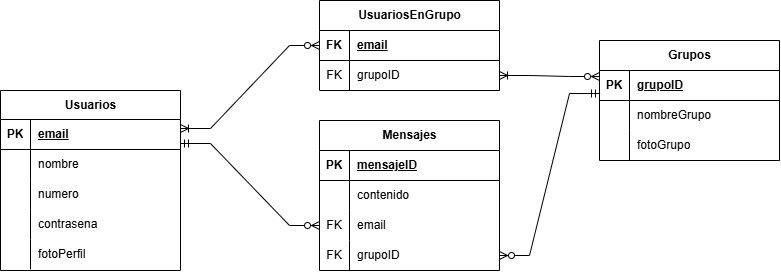

The diagram above was exported from draw.io. Its source (the exported page's mxGraphModel, read from the mxfile embedded in the PNG):
<mxGraphModel dx="1094" dy="605" grid="1" gridSize="10" guides="1" tooltips="1" connect="1" arrows="1" fold="1" page="1" pageScale="1" pageWidth="827" pageHeight="1169" math="0" shadow="0">
  <root>
    <mxCell id="0" />
    <mxCell id="1" parent="0" />
    <mxCell id="b3kYP81SWuYiNH7zen8i-2" parent="1" style="shape=table;startSize=29;container=1;collapsible=1;childLayout=tableLayout;fixedRows=1;rowLines=0;fontStyle=1;align=center;resizeLast=1;html=1;" value="Usuarios" vertex="1">
      <mxGeometry height="180" width="180" x="21" y="230" as="geometry" />
    </mxCell>
    <mxCell id="b3kYP81SWuYiNH7zen8i-3" parent="b3kYP81SWuYiNH7zen8i-2" style="shape=tableRow;horizontal=0;startSize=0;swimlaneHead=0;swimlaneBody=0;fillColor=none;collapsible=0;dropTarget=0;points=[[0,0.5],[1,0.5]];portConstraint=eastwest;top=0;left=0;right=0;bottom=1;" value="" vertex="1">
      <mxGeometry height="30" width="180" y="29" as="geometry" />
    </mxCell>
    <mxCell id="b3kYP81SWuYiNH7zen8i-4" parent="b3kYP81SWuYiNH7zen8i-3" style="shape=partialRectangle;connectable=0;fillColor=none;top=0;left=0;bottom=0;right=0;fontStyle=1;overflow=hidden;whiteSpace=wrap;html=1;" value="PK" vertex="1">
      <mxGeometry height="30" width="30" as="geometry">
        <mxRectangle height="30" width="30" as="alternateBounds" />
      </mxGeometry>
    </mxCell>
    <mxCell id="b3kYP81SWuYiNH7zen8i-5" parent="b3kYP81SWuYiNH7zen8i-3" style="shape=partialRectangle;connectable=0;fillColor=none;top=0;left=0;bottom=0;right=0;align=left;spacingLeft=6;fontStyle=5;overflow=hidden;whiteSpace=wrap;html=1;" value="email" vertex="1">
      <mxGeometry height="30" width="150" x="30" as="geometry">
        <mxRectangle height="30" width="150" as="alternateBounds" />
      </mxGeometry>
    </mxCell>
    <mxCell id="b3kYP81SWuYiNH7zen8i-6" parent="b3kYP81SWuYiNH7zen8i-2" style="shape=tableRow;horizontal=0;startSize=0;swimlaneHead=0;swimlaneBody=0;fillColor=none;collapsible=0;dropTarget=0;points=[[0,0.5],[1,0.5]];portConstraint=eastwest;top=0;left=0;right=0;bottom=0;" value="" vertex="1">
      <mxGeometry height="30" width="180" y="59" as="geometry" />
    </mxCell>
    <mxCell id="b3kYP81SWuYiNH7zen8i-7" parent="b3kYP81SWuYiNH7zen8i-6" style="shape=partialRectangle;connectable=0;fillColor=none;top=0;left=0;bottom=0;right=0;editable=1;overflow=hidden;whiteSpace=wrap;html=1;" value="" vertex="1">
      <mxGeometry height="30" width="30" as="geometry">
        <mxRectangle height="30" width="30" as="alternateBounds" />
      </mxGeometry>
    </mxCell>
    <mxCell id="b3kYP81SWuYiNH7zen8i-8" parent="b3kYP81SWuYiNH7zen8i-6" style="shape=partialRectangle;connectable=0;fillColor=none;top=0;left=0;bottom=0;right=0;align=left;spacingLeft=6;overflow=hidden;whiteSpace=wrap;html=1;" value="nombre" vertex="1">
      <mxGeometry height="30" width="150" x="30" as="geometry">
        <mxRectangle height="30" width="150" as="alternateBounds" />
      </mxGeometry>
    </mxCell>
    <mxCell id="b3kYP81SWuYiNH7zen8i-9" parent="b3kYP81SWuYiNH7zen8i-2" style="shape=tableRow;horizontal=0;startSize=0;swimlaneHead=0;swimlaneBody=0;fillColor=none;collapsible=0;dropTarget=0;points=[[0,0.5],[1,0.5]];portConstraint=eastwest;top=0;left=0;right=0;bottom=0;" value="" vertex="1">
      <mxGeometry height="30" width="180" y="89" as="geometry" />
    </mxCell>
    <mxCell id="b3kYP81SWuYiNH7zen8i-10" parent="b3kYP81SWuYiNH7zen8i-9" style="shape=partialRectangle;connectable=0;fillColor=none;top=0;left=0;bottom=0;right=0;editable=1;overflow=hidden;whiteSpace=wrap;html=1;" value="" vertex="1">
      <mxGeometry height="30" width="30" as="geometry">
        <mxRectangle height="30" width="30" as="alternateBounds" />
      </mxGeometry>
    </mxCell>
    <mxCell id="b3kYP81SWuYiNH7zen8i-11" parent="b3kYP81SWuYiNH7zen8i-9" style="shape=partialRectangle;connectable=0;fillColor=none;top=0;left=0;bottom=0;right=0;align=left;spacingLeft=6;overflow=hidden;whiteSpace=wrap;html=1;" value="numero" vertex="1">
      <mxGeometry height="30" width="150" x="30" as="geometry">
        <mxRectangle height="30" width="150" as="alternateBounds" />
      </mxGeometry>
    </mxCell>
    <mxCell id="b3kYP81SWuYiNH7zen8i-57" parent="b3kYP81SWuYiNH7zen8i-2" style="shape=tableRow;horizontal=0;startSize=0;swimlaneHead=0;swimlaneBody=0;fillColor=none;collapsible=0;dropTarget=0;points=[[0,0.5],[1,0.5]];portConstraint=eastwest;top=0;left=0;right=0;bottom=0;" value="" vertex="1">
      <mxGeometry height="30" width="180" y="119" as="geometry" />
    </mxCell>
    <mxCell id="b3kYP81SWuYiNH7zen8i-58" parent="b3kYP81SWuYiNH7zen8i-57" style="shape=partialRectangle;connectable=0;fillColor=none;top=0;left=0;bottom=0;right=0;editable=1;overflow=hidden;whiteSpace=wrap;html=1;" value="" vertex="1">
      <mxGeometry height="30" width="30" as="geometry">
        <mxRectangle height="30" width="30" as="alternateBounds" />
      </mxGeometry>
    </mxCell>
    <mxCell id="b3kYP81SWuYiNH7zen8i-59" parent="b3kYP81SWuYiNH7zen8i-57" style="shape=partialRectangle;connectable=0;fillColor=none;top=0;left=0;bottom=0;right=0;align=left;spacingLeft=6;overflow=hidden;whiteSpace=wrap;html=1;" value="contrasena" vertex="1">
      <mxGeometry height="30" width="150" x="30" as="geometry">
        <mxRectangle height="30" width="150" as="alternateBounds" />
      </mxGeometry>
    </mxCell>
    <mxCell id="b3kYP81SWuYiNH7zen8i-60" parent="b3kYP81SWuYiNH7zen8i-2" style="shape=tableRow;horizontal=0;startSize=0;swimlaneHead=0;swimlaneBody=0;fillColor=none;collapsible=0;dropTarget=0;points=[[0,0.5],[1,0.5]];portConstraint=eastwest;top=0;left=0;right=0;bottom=0;" value="" vertex="1">
      <mxGeometry height="30" width="180" y="149" as="geometry" />
    </mxCell>
    <mxCell id="b3kYP81SWuYiNH7zen8i-61" parent="b3kYP81SWuYiNH7zen8i-60" style="shape=partialRectangle;connectable=0;fillColor=none;top=0;left=0;bottom=0;right=0;editable=1;overflow=hidden;whiteSpace=wrap;html=1;" value="" vertex="1">
      <mxGeometry height="30" width="30" as="geometry">
        <mxRectangle height="30" width="30" as="alternateBounds" />
      </mxGeometry>
    </mxCell>
    <mxCell id="b3kYP81SWuYiNH7zen8i-62" parent="b3kYP81SWuYiNH7zen8i-60" style="shape=partialRectangle;connectable=0;fillColor=none;top=0;left=0;bottom=0;right=0;align=left;spacingLeft=6;overflow=hidden;whiteSpace=wrap;html=1;" value="fotoPerfil" vertex="1">
      <mxGeometry height="30" width="150" x="30" as="geometry">
        <mxRectangle height="30" width="150" as="alternateBounds" />
      </mxGeometry>
    </mxCell>
    <mxCell id="b3kYP81SWuYiNH7zen8i-15" parent="1" style="shape=table;startSize=30;container=1;collapsible=1;childLayout=tableLayout;fixedRows=1;rowLines=0;fontStyle=1;align=center;resizeLast=1;html=1;" value="Grupos" vertex="1">
      <mxGeometry height="120" width="180" x="620" y="180" as="geometry" />
    </mxCell>
    <mxCell id="b3kYP81SWuYiNH7zen8i-16" parent="b3kYP81SWuYiNH7zen8i-15" style="shape=tableRow;horizontal=0;startSize=0;swimlaneHead=0;swimlaneBody=0;fillColor=none;collapsible=0;dropTarget=0;points=[[0,0.5],[1,0.5]];portConstraint=eastwest;top=0;left=0;right=0;bottom=1;" value="" vertex="1">
      <mxGeometry height="30" width="180" y="30" as="geometry" />
    </mxCell>
    <mxCell id="b3kYP81SWuYiNH7zen8i-17" parent="b3kYP81SWuYiNH7zen8i-16" style="shape=partialRectangle;connectable=0;fillColor=none;top=0;left=0;bottom=0;right=0;fontStyle=1;overflow=hidden;whiteSpace=wrap;html=1;" value="PK" vertex="1">
      <mxGeometry height="30" width="30" as="geometry">
        <mxRectangle height="30" width="30" as="alternateBounds" />
      </mxGeometry>
    </mxCell>
    <mxCell id="b3kYP81SWuYiNH7zen8i-18" parent="b3kYP81SWuYiNH7zen8i-16" style="shape=partialRectangle;connectable=0;fillColor=none;top=0;left=0;bottom=0;right=0;align=left;spacingLeft=6;fontStyle=5;overflow=hidden;whiteSpace=wrap;html=1;" value="grupoID" vertex="1">
      <mxGeometry height="30" width="150" x="30" as="geometry">
        <mxRectangle height="30" width="150" as="alternateBounds" />
      </mxGeometry>
    </mxCell>
    <mxCell id="b3kYP81SWuYiNH7zen8i-19" parent="b3kYP81SWuYiNH7zen8i-15" style="shape=tableRow;horizontal=0;startSize=0;swimlaneHead=0;swimlaneBody=0;fillColor=none;collapsible=0;dropTarget=0;points=[[0,0.5],[1,0.5]];portConstraint=eastwest;top=0;left=0;right=0;bottom=0;" value="" vertex="1">
      <mxGeometry height="30" width="180" y="60" as="geometry" />
    </mxCell>
    <mxCell id="b3kYP81SWuYiNH7zen8i-20" parent="b3kYP81SWuYiNH7zen8i-19" style="shape=partialRectangle;connectable=0;fillColor=none;top=0;left=0;bottom=0;right=0;editable=1;overflow=hidden;whiteSpace=wrap;html=1;" value="" vertex="1">
      <mxGeometry height="30" width="30" as="geometry">
        <mxRectangle height="30" width="30" as="alternateBounds" />
      </mxGeometry>
    </mxCell>
    <mxCell id="b3kYP81SWuYiNH7zen8i-21" parent="b3kYP81SWuYiNH7zen8i-19" style="shape=partialRectangle;connectable=0;fillColor=none;top=0;left=0;bottom=0;right=0;align=left;spacingLeft=6;overflow=hidden;whiteSpace=wrap;html=1;" value="nombreGrupo" vertex="1">
      <mxGeometry height="30" width="150" x="30" as="geometry">
        <mxRectangle height="30" width="150" as="alternateBounds" />
      </mxGeometry>
    </mxCell>
    <mxCell id="b3kYP81SWuYiNH7zen8i-25" parent="b3kYP81SWuYiNH7zen8i-15" style="shape=tableRow;horizontal=0;startSize=0;swimlaneHead=0;swimlaneBody=0;fillColor=none;collapsible=0;dropTarget=0;points=[[0,0.5],[1,0.5]];portConstraint=eastwest;top=0;left=0;right=0;bottom=0;" value="" vertex="1">
      <mxGeometry height="30" width="180" y="90" as="geometry" />
    </mxCell>
    <mxCell id="b3kYP81SWuYiNH7zen8i-26" parent="b3kYP81SWuYiNH7zen8i-25" style="shape=partialRectangle;connectable=0;fillColor=none;top=0;left=0;bottom=0;right=0;editable=1;overflow=hidden;whiteSpace=wrap;html=1;" value="" vertex="1">
      <mxGeometry height="30" width="30" as="geometry">
        <mxRectangle height="30" width="30" as="alternateBounds" />
      </mxGeometry>
    </mxCell>
    <mxCell id="b3kYP81SWuYiNH7zen8i-27" parent="b3kYP81SWuYiNH7zen8i-25" style="shape=partialRectangle;connectable=0;fillColor=none;top=0;left=0;bottom=0;right=0;align=left;spacingLeft=6;overflow=hidden;whiteSpace=wrap;html=1;" value="fotoGrupo" vertex="1">
      <mxGeometry height="30" width="150" x="30" as="geometry">
        <mxRectangle height="30" width="150" as="alternateBounds" />
      </mxGeometry>
    </mxCell>
    <mxCell id="b3kYP81SWuYiNH7zen8i-28" parent="1" style="shape=table;startSize=30;container=1;collapsible=1;childLayout=tableLayout;fixedRows=1;rowLines=0;fontStyle=1;align=center;resizeLast=1;html=1;" value="Mensajes" vertex="1">
      <mxGeometry height="150" width="180" x="340" y="260" as="geometry" />
    </mxCell>
    <mxCell id="b3kYP81SWuYiNH7zen8i-29" parent="b3kYP81SWuYiNH7zen8i-28" style="shape=tableRow;horizontal=0;startSize=0;swimlaneHead=0;swimlaneBody=0;fillColor=none;collapsible=0;dropTarget=0;points=[[0,0.5],[1,0.5]];portConstraint=eastwest;top=0;left=0;right=0;bottom=1;" value="" vertex="1">
      <mxGeometry height="30" width="180" y="30" as="geometry" />
    </mxCell>
    <mxCell id="b3kYP81SWuYiNH7zen8i-30" parent="b3kYP81SWuYiNH7zen8i-29" style="shape=partialRectangle;connectable=0;fillColor=none;top=0;left=0;bottom=0;right=0;fontStyle=1;overflow=hidden;whiteSpace=wrap;html=1;" value="PK" vertex="1">
      <mxGeometry height="30" width="30" as="geometry">
        <mxRectangle height="30" width="30" as="alternateBounds" />
      </mxGeometry>
    </mxCell>
    <mxCell id="b3kYP81SWuYiNH7zen8i-31" parent="b3kYP81SWuYiNH7zen8i-29" style="shape=partialRectangle;connectable=0;fillColor=none;top=0;left=0;bottom=0;right=0;align=left;spacingLeft=6;fontStyle=5;overflow=hidden;whiteSpace=wrap;html=1;" value="mensajeID" vertex="1">
      <mxGeometry height="30" width="150" x="30" as="geometry">
        <mxRectangle height="30" width="150" as="alternateBounds" />
      </mxGeometry>
    </mxCell>
    <mxCell id="b3kYP81SWuYiNH7zen8i-32" parent="b3kYP81SWuYiNH7zen8i-28" style="shape=tableRow;horizontal=0;startSize=0;swimlaneHead=0;swimlaneBody=0;fillColor=none;collapsible=0;dropTarget=0;points=[[0,0.5],[1,0.5]];portConstraint=eastwest;top=0;left=0;right=0;bottom=0;" value="" vertex="1">
      <mxGeometry height="30" width="180" y="60" as="geometry" />
    </mxCell>
    <mxCell id="b3kYP81SWuYiNH7zen8i-33" parent="b3kYP81SWuYiNH7zen8i-32" style="shape=partialRectangle;connectable=0;fillColor=none;top=0;left=0;bottom=0;right=0;editable=1;overflow=hidden;whiteSpace=wrap;html=1;" value="" vertex="1">
      <mxGeometry height="30" width="30" as="geometry">
        <mxRectangle height="30" width="30" as="alternateBounds" />
      </mxGeometry>
    </mxCell>
    <mxCell id="b3kYP81SWuYiNH7zen8i-34" parent="b3kYP81SWuYiNH7zen8i-32" style="shape=partialRectangle;connectable=0;fillColor=none;top=0;left=0;bottom=0;right=0;align=left;spacingLeft=6;overflow=hidden;whiteSpace=wrap;html=1;" value="contenido" vertex="1">
      <mxGeometry height="30" width="150" x="30" as="geometry">
        <mxRectangle height="30" width="150" as="alternateBounds" />
      </mxGeometry>
    </mxCell>
    <mxCell id="b3kYP81SWuYiNH7zen8i-35" parent="b3kYP81SWuYiNH7zen8i-28" style="shape=tableRow;horizontal=0;startSize=0;swimlaneHead=0;swimlaneBody=0;fillColor=none;collapsible=0;dropTarget=0;points=[[0,0.5],[1,0.5]];portConstraint=eastwest;top=0;left=0;right=0;bottom=0;" value="" vertex="1">
      <mxGeometry height="30" width="180" y="90" as="geometry" />
    </mxCell>
    <mxCell id="b3kYP81SWuYiNH7zen8i-36" parent="b3kYP81SWuYiNH7zen8i-35" style="shape=partialRectangle;connectable=0;fillColor=none;top=0;left=0;bottom=0;right=0;editable=1;overflow=hidden;whiteSpace=wrap;html=1;" value="FK" vertex="1">
      <mxGeometry height="30" width="30" as="geometry">
        <mxRectangle height="30" width="30" as="alternateBounds" />
      </mxGeometry>
    </mxCell>
    <mxCell id="b3kYP81SWuYiNH7zen8i-37" parent="b3kYP81SWuYiNH7zen8i-35" style="shape=partialRectangle;connectable=0;fillColor=none;top=0;left=0;bottom=0;right=0;align=left;spacingLeft=6;overflow=hidden;whiteSpace=wrap;html=1;" value="email" vertex="1">
      <mxGeometry height="30" width="150" x="30" as="geometry">
        <mxRectangle height="30" width="150" as="alternateBounds" />
      </mxGeometry>
    </mxCell>
    <mxCell id="b3kYP81SWuYiNH7zen8i-38" parent="b3kYP81SWuYiNH7zen8i-28" style="shape=tableRow;horizontal=0;startSize=0;swimlaneHead=0;swimlaneBody=0;fillColor=none;collapsible=0;dropTarget=0;points=[[0,0.5],[1,0.5]];portConstraint=eastwest;top=0;left=0;right=0;bottom=0;" value="" vertex="1">
      <mxGeometry height="30" width="180" y="120" as="geometry" />
    </mxCell>
    <mxCell id="b3kYP81SWuYiNH7zen8i-39" parent="b3kYP81SWuYiNH7zen8i-38" style="shape=partialRectangle;connectable=0;fillColor=none;top=0;left=0;bottom=0;right=0;editable=1;overflow=hidden;whiteSpace=wrap;html=1;" value="FK" vertex="1">
      <mxGeometry height="30" width="30" as="geometry">
        <mxRectangle height="30" width="30" as="alternateBounds" />
      </mxGeometry>
    </mxCell>
    <mxCell id="b3kYP81SWuYiNH7zen8i-40" parent="b3kYP81SWuYiNH7zen8i-38" style="shape=partialRectangle;connectable=0;fillColor=none;top=0;left=0;bottom=0;right=0;align=left;spacingLeft=6;overflow=hidden;whiteSpace=wrap;html=1;" value="grupoID" vertex="1">
      <mxGeometry height="30" width="150" x="30" as="geometry">
        <mxRectangle height="30" width="150" as="alternateBounds" />
      </mxGeometry>
    </mxCell>
    <mxCell id="b3kYP81SWuYiNH7zen8i-41" parent="1" style="shape=table;startSize=30;container=1;collapsible=1;childLayout=tableLayout;fixedRows=1;rowLines=0;fontStyle=1;align=center;resizeLast=1;html=1;" value="UsuariosEnGrupo" vertex="1">
      <mxGeometry height="90" width="180" x="340" y="140" as="geometry" />
    </mxCell>
    <mxCell id="b3kYP81SWuYiNH7zen8i-42" parent="b3kYP81SWuYiNH7zen8i-41" style="shape=tableRow;horizontal=0;startSize=0;swimlaneHead=0;swimlaneBody=0;fillColor=none;collapsible=0;dropTarget=0;points=[[0,0.5],[1,0.5]];portConstraint=eastwest;top=0;left=0;right=0;bottom=1;" value="" vertex="1">
      <mxGeometry height="30" width="180" y="30" as="geometry" />
    </mxCell>
    <mxCell id="b3kYP81SWuYiNH7zen8i-43" parent="b3kYP81SWuYiNH7zen8i-42" style="shape=partialRectangle;connectable=0;fillColor=none;top=0;left=0;bottom=0;right=0;fontStyle=1;overflow=hidden;whiteSpace=wrap;html=1;" value="FK" vertex="1">
      <mxGeometry height="30" width="30" as="geometry">
        <mxRectangle height="30" width="30" as="alternateBounds" />
      </mxGeometry>
    </mxCell>
    <mxCell id="b3kYP81SWuYiNH7zen8i-44" parent="b3kYP81SWuYiNH7zen8i-42" style="shape=partialRectangle;connectable=0;fillColor=none;top=0;left=0;bottom=0;right=0;align=left;spacingLeft=6;fontStyle=5;overflow=hidden;whiteSpace=wrap;html=1;" value="email" vertex="1">
      <mxGeometry height="30" width="150" x="30" as="geometry">
        <mxRectangle height="30" width="150" as="alternateBounds" />
      </mxGeometry>
    </mxCell>
    <mxCell id="b3kYP81SWuYiNH7zen8i-48" parent="b3kYP81SWuYiNH7zen8i-41" style="shape=tableRow;horizontal=0;startSize=0;swimlaneHead=0;swimlaneBody=0;fillColor=none;collapsible=0;dropTarget=0;points=[[0,0.5],[1,0.5]];portConstraint=eastwest;top=0;left=0;right=0;bottom=0;" value="" vertex="1">
      <mxGeometry height="30" width="180" y="60" as="geometry" />
    </mxCell>
    <mxCell id="b3kYP81SWuYiNH7zen8i-49" parent="b3kYP81SWuYiNH7zen8i-48" style="shape=partialRectangle;connectable=0;fillColor=none;top=0;left=0;bottom=0;right=0;editable=1;overflow=hidden;whiteSpace=wrap;html=1;" value="FK" vertex="1">
      <mxGeometry height="30" width="30" as="geometry">
        <mxRectangle height="30" width="30" as="alternateBounds" />
      </mxGeometry>
    </mxCell>
    <mxCell id="b3kYP81SWuYiNH7zen8i-50" parent="b3kYP81SWuYiNH7zen8i-48" style="shape=partialRectangle;connectable=0;fillColor=none;top=0;left=0;bottom=0;right=0;align=left;spacingLeft=6;overflow=hidden;whiteSpace=wrap;html=1;" value="grupoID" vertex="1">
      <mxGeometry height="30" width="150" x="30" as="geometry">
        <mxRectangle height="30" width="150" as="alternateBounds" />
      </mxGeometry>
    </mxCell>
    <mxCell id="b3kYP81SWuYiNH7zen8i-54" edge="1" parent="1" source="b3kYP81SWuYiNH7zen8i-3" style="edgeStyle=entityRelationEdgeStyle;fontSize=12;html=1;endArrow=ERzeroToMany;endFill=0;rounded=0;entryX=0;entryY=0.5;entryDx=0;entryDy=0;startArrow=ERmandOne;startFill=0;exitX=1;exitY=0.8;exitDx=0;exitDy=0;exitPerimeter=0;" target="b3kYP81SWuYiNH7zen8i-35" value="">
      <mxGeometry height="100" relative="1" width="100" as="geometry">
        <mxPoint x="240" y="450" as="sourcePoint" />
        <mxPoint x="340" y="350" as="targetPoint" />
      </mxGeometry>
    </mxCell>
    <mxCell id="b3kYP81SWuYiNH7zen8i-63" edge="1" parent="1" source="b3kYP81SWuYiNH7zen8i-48" style="edgeStyle=entityRelationEdgeStyle;fontSize=12;html=1;endArrow=ERzeroToMany;endFill=0;rounded=0;startArrow=ERoneToMany;startFill=0;exitX=1;exitY=0.5;exitDx=0;exitDy=0;entryX=0;entryY=0.2;entryDx=0;entryDy=0;entryPerimeter=0;" target="b3kYP81SWuYiNH7zen8i-16" value="">
      <mxGeometry height="100" relative="1" width="100" as="geometry">
        <mxPoint x="531" y="223" as="sourcePoint" />
        <mxPoint x="619.92" y="208" as="targetPoint" />
      </mxGeometry>
    </mxCell>
    <mxCell id="b3kYP81SWuYiNH7zen8i-64" edge="1" parent="1" source="b3kYP81SWuYiNH7zen8i-3" style="edgeStyle=entityRelationEdgeStyle;fontSize=12;html=1;endArrow=ERzeroToMany;endFill=0;rounded=0;entryX=0;entryY=0.5;entryDx=0;entryDy=0;exitX=1;exitY=0.3;exitDx=0;exitDy=0;exitPerimeter=0;startArrow=ERoneToMany;startFill=0;" target="b3kYP81SWuYiNH7zen8i-42" value="">
      <mxGeometry height="100" relative="1" width="100" as="geometry">
        <mxPoint x="230" y="210" as="sourcePoint" />
        <mxPoint x="350" y="185" as="targetPoint" />
      </mxGeometry>
    </mxCell>
    <mxCell id="b3kYP81SWuYiNH7zen8i-65" edge="1" parent="1" source="b3kYP81SWuYiNH7zen8i-38" style="edgeStyle=entityRelationEdgeStyle;fontSize=12;html=1;endArrow=ERmandOne;endFill=0;rounded=0;entryX=0;entryY=0.767;entryDx=0;entryDy=0;exitX=1;exitY=0.5;exitDx=0;exitDy=0;entryPerimeter=0;startArrow=ERzeroToMany;startFill=0;" target="b3kYP81SWuYiNH7zen8i-16" value="">
      <mxGeometry height="100" relative="1" width="100" as="geometry">
        <mxPoint x="560" y="480" as="sourcePoint" />
        <mxPoint x="620" y="275" as="targetPoint" />
      </mxGeometry>
    </mxCell>
  </root>
</mxGraphModel>